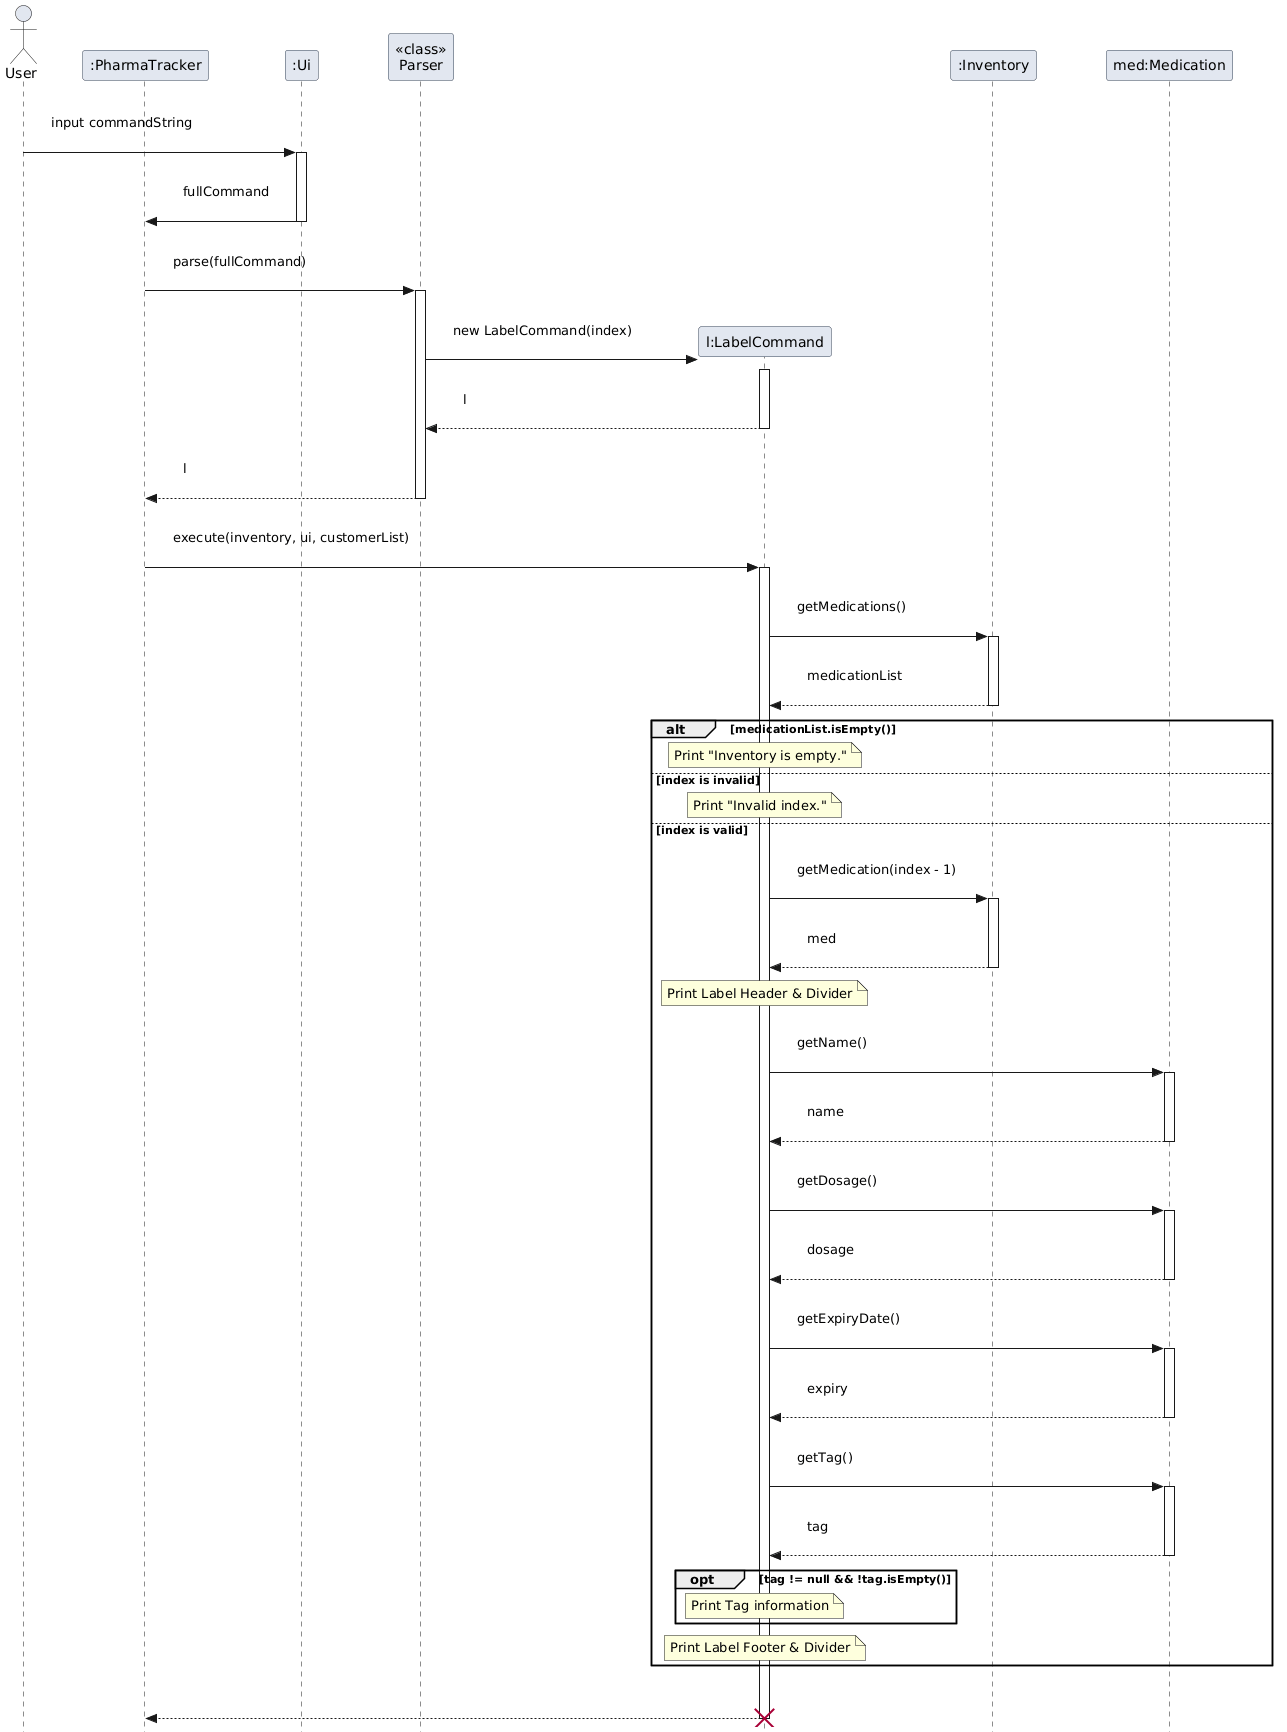

The diagram above was rendered by PlantUML. Its source (embedded in the PNG):
@startuml
' --- Styling for a professional, clean look ---
skinparam style strictuml
skinparam sequence {
    ParticipantPadding 30
    MessagePadding 20
}
skinparam participant {
    BackgroundColor #E2E7F0
    BorderColor #334155
    FontColor #000000
}

actor User
participant ":PharmaTracker" as PT
participant ":Ui" as UI
participant "<<class>>\nParser" as Parser
participant "l:LabelCommand" as LC
participant ":Inventory" as Inv
participant "med:Medication" as M

User -> UI : input commandString
activate UI
UI -> PT : fullCommand
deactivate UI

PT -> Parser : parse(fullCommand)
activate Parser
create LC
Parser -> LC : new LabelCommand(index)
activate LC
LC --> Parser : l
deactivate LC
Parser --> PT : l
deactivate Parser

PT -> LC : execute(inventory, ui, customerList)
activate LC

LC -> Inv : getMedications()
activate Inv
Inv --> LC : medicationList
deactivate Inv

alt medicationList.isEmpty()
    Note over LC : Print "Inventory is empty."
else index is invalid
    Note over LC : Print "Invalid index."
else index is valid
    LC -> Inv : getMedication(index - 1)
    activate Inv
    Inv --> LC : med
    deactivate Inv

    Note over LC : Print Label Header & Divider

    LC -> M : getName()
    activate M
    M --> LC : name
    deactivate M

    LC -> M : getDosage()
    activate M
    M --> LC : dosage
    deactivate M

    LC -> M : getExpiryDate()
    activate M
    M --> LC : expiry
    deactivate M

    LC -> M : getTag()
    activate M
    M --> LC : tag
    deactivate M

    opt tag != null && !tag.isEmpty()
        Note over LC : Print Tag information
    end

    Note over LC : Print Label Footer & Divider
end

LC --> PT
destroy LC
@enduml